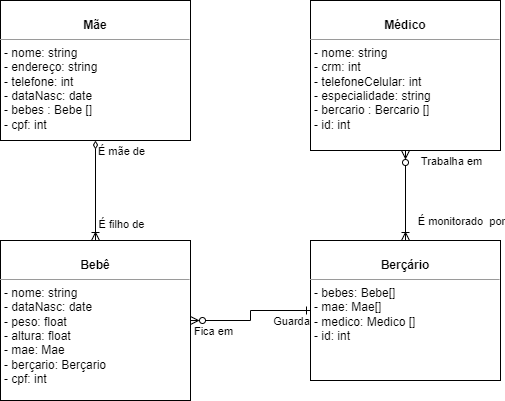

The diagram above was exported from draw.io. Its source (the exported page's mxGraphModel, read from the mxfile embedded in the PNG):
<mxGraphModel dx="880" dy="478" grid="1" gridSize="10" guides="1" tooltips="1" connect="1" arrows="1" fold="1" page="1" pageScale="1" pageWidth="850" pageHeight="1100" background="none" math="0" shadow="0">
  <root>
    <mxCell id="0" />
    <mxCell id="1" parent="0" />
    <mxCell id="_4xpYMSseJb_QyTllQsr-3" value="" style="edgeStyle=orthogonalEdgeStyle;rounded=0;orthogonalLoop=1;jettySize=auto;html=1;endArrow=ERoneToMany;endFill=0;startArrow=ERzeroToMany;startFill=0;" parent="1" edge="1">
      <mxGeometry relative="1" as="geometry">
        <mxPoint x="455" y="210" as="sourcePoint" />
        <mxPoint x="455" y="300" as="targetPoint" />
      </mxGeometry>
    </mxCell>
    <mxCell id="FLWdMsFdHV21Rx7sqP6U-1" value="Trabalha em" style="edgeLabel;html=1;align=center;verticalAlign=middle;resizable=0;points=[];" vertex="1" connectable="0" parent="_4xpYMSseJb_QyTllQsr-3">
      <mxGeometry x="-0.0889" y="3" relative="1" as="geometry">
        <mxPoint x="42" y="-31" as="offset" />
      </mxGeometry>
    </mxCell>
    <mxCell id="FLWdMsFdHV21Rx7sqP6U-2" value="É monitorado&amp;nbsp; por" style="edgeLabel;html=1;align=center;verticalAlign=middle;resizable=0;points=[];" vertex="1" connectable="0" parent="_4xpYMSseJb_QyTllQsr-3">
      <mxGeometry x="0.5556" relative="1" as="geometry">
        <mxPoint x="55" as="offset" />
      </mxGeometry>
    </mxCell>
    <mxCell id="5d2195bd80daf111-12" value="&lt;p style=&quot;margin:0px;margin-top:4px;text-align:center;&quot;&gt;&lt;br&gt;&lt;b&gt;Médico&lt;/b&gt;&lt;/p&gt;&lt;hr size=&quot;1&quot;&gt;&lt;p style=&quot;margin:0px;margin-left:4px;&quot;&gt;- nome: string&lt;br&gt;- crm: int&lt;/p&gt;&lt;p style=&quot;margin:0px;margin-left:4px;&quot;&gt;- telefoneCelular: int&lt;/p&gt;&lt;p style=&quot;margin:0px;margin-left:4px;&quot;&gt;- especialidade: string&lt;/p&gt;&lt;p style=&quot;margin:0px;margin-left:4px;&quot;&gt;- bercario : Bercario []&lt;/p&gt;&lt;p style=&quot;margin:0px;margin-left:4px;&quot;&gt;- id: int&lt;/p&gt;&lt;p style=&quot;margin:0px;margin-left:4px;&quot;&gt;&lt;br&gt;&lt;/p&gt;" style="verticalAlign=top;align=left;overflow=fill;fontSize=12;fontFamily=Helvetica;html=1;rounded=0;shadow=0;comic=0;labelBackgroundColor=none;strokeWidth=1" parent="1" vertex="1">
      <mxGeometry x="360" y="60" width="190" height="150" as="geometry" />
    </mxCell>
    <mxCell id="_4xpYMSseJb_QyTllQsr-2" value="" style="edgeStyle=orthogonalEdgeStyle;rounded=0;orthogonalLoop=1;jettySize=auto;html=1;endArrow=ERoneToMany;endFill=0;startArrow=diamondThin;startFill=0;" parent="1" source="5d2195bd80daf111-18" target="5d2195bd80daf111-19" edge="1">
      <mxGeometry relative="1" as="geometry" />
    </mxCell>
    <mxCell id="FLWdMsFdHV21Rx7sqP6U-5" value="É mãe de" style="edgeLabel;html=1;align=center;verticalAlign=middle;resizable=0;points=[];" vertex="1" connectable="0" parent="_4xpYMSseJb_QyTllQsr-2">
      <mxGeometry x="-0.7" y="3" relative="1" as="geometry">
        <mxPoint x="22" y="-5" as="offset" />
      </mxGeometry>
    </mxCell>
    <mxCell id="FLWdMsFdHV21Rx7sqP6U-6" value="É filho de" style="edgeLabel;html=1;align=center;verticalAlign=middle;resizable=0;points=[];" vertex="1" connectable="0" parent="_4xpYMSseJb_QyTllQsr-2">
      <mxGeometry x="0.66" y="3" relative="1" as="geometry">
        <mxPoint x="22" as="offset" />
      </mxGeometry>
    </mxCell>
    <mxCell id="5d2195bd80daf111-18" value="&lt;p style=&quot;margin:0px;margin-top:4px;text-align:center;&quot;&gt;&lt;br&gt;&lt;b&gt;Mãe&lt;/b&gt;&lt;/p&gt;&lt;hr size=&quot;1&quot;&gt;&lt;p style=&quot;margin:0px;margin-left:4px;&quot;&gt;- nome: string&lt;br&gt;- endereço: string&lt;/p&gt;&lt;p style=&quot;margin:0px;margin-left:4px;&quot;&gt;- telefone: int&lt;/p&gt;&lt;p style=&quot;margin:0px;margin-left:4px;&quot;&gt;- dataNasc: date&lt;/p&gt;&lt;p style=&quot;margin:0px;margin-left:4px;&quot;&gt;- bebes : Bebe []&lt;/p&gt;&lt;p style=&quot;margin:0px;margin-left:4px;&quot;&gt;- cpf: int&lt;/p&gt;" style="verticalAlign=top;align=left;overflow=fill;fontSize=12;fontFamily=Helvetica;html=1;rounded=0;shadow=0;comic=0;labelBackgroundColor=none;strokeWidth=1" parent="1" vertex="1">
      <mxGeometry x="50" y="60" width="190" height="140" as="geometry" />
    </mxCell>
    <mxCell id="_4xpYMSseJb_QyTllQsr-4" style="edgeStyle=orthogonalEdgeStyle;rounded=0;orthogonalLoop=1;jettySize=auto;html=1;endArrow=ERone;endFill=0;startArrow=ERzeroToMany;startFill=0;" parent="1" source="5d2195bd80daf111-19" target="5d2195bd80daf111-20" edge="1">
      <mxGeometry relative="1" as="geometry" />
    </mxCell>
    <mxCell id="FLWdMsFdHV21Rx7sqP6U-3" value="Guarda" style="edgeLabel;html=1;align=center;verticalAlign=middle;resizable=0;points=[];" vertex="1" connectable="0" parent="_4xpYMSseJb_QyTllQsr-4">
      <mxGeometry x="0.7538" y="1" relative="1" as="geometry">
        <mxPoint x="-4" y="11" as="offset" />
      </mxGeometry>
    </mxCell>
    <mxCell id="FLWdMsFdHV21Rx7sqP6U-4" value="Fica em" style="edgeLabel;html=1;align=center;verticalAlign=middle;resizable=0;points=[];" vertex="1" connectable="0" parent="_4xpYMSseJb_QyTllQsr-4">
      <mxGeometry x="-0.6615" y="-2" relative="1" as="geometry">
        <mxPoint y="8" as="offset" />
      </mxGeometry>
    </mxCell>
    <mxCell id="5d2195bd80daf111-19" value="&lt;p style=&quot;margin:0px;margin-top:4px;text-align:center;&quot;&gt;&lt;br&gt;&lt;b&gt;Bebê&lt;/b&gt;&lt;/p&gt;&lt;hr size=&quot;1&quot;&gt;&lt;p style=&quot;margin:0px;margin-left:4px;&quot;&gt;- nome: string&lt;br&gt;- dataNasc: date&lt;/p&gt;&lt;p style=&quot;margin:0px;margin-left:4px;&quot;&gt;- peso: float&lt;/p&gt;&lt;p style=&quot;margin:0px;margin-left:4px;&quot;&gt;- altura: float&lt;/p&gt;&lt;p style=&quot;margin:0px;margin-left:4px;&quot;&gt;- mae: Mae&lt;/p&gt;&lt;p style=&quot;margin:0px;margin-left:4px;&quot;&gt;- berçario: Berçario&lt;/p&gt;&lt;p style=&quot;margin:0px;margin-left:4px;&quot;&gt;- cpf: int&lt;/p&gt;" style="verticalAlign=top;align=left;overflow=fill;fontSize=12;fontFamily=Helvetica;html=1;rounded=0;shadow=0;comic=0;labelBackgroundColor=none;strokeWidth=1" parent="1" vertex="1">
      <mxGeometry x="50" y="300" width="190" height="160" as="geometry" />
    </mxCell>
    <mxCell id="5d2195bd80daf111-20" value="&lt;p style=&quot;margin:0px;margin-top:4px;text-align:center;&quot;&gt;&lt;br&gt;&lt;b&gt;Berçário&lt;/b&gt;&lt;br&gt;&lt;/p&gt;&lt;hr size=&quot;1&quot;&gt;&lt;p style=&quot;margin:0px;margin-left:4px;&quot;&gt;- bebes: Bebe[]&lt;br&gt;- mae: Mae[]&lt;/p&gt;&lt;p style=&quot;margin:0px;margin-left:4px;&quot;&gt;- medico: Medico []&lt;/p&gt;&lt;p style=&quot;margin:0px;margin-left:4px;&quot;&gt;- id: int&lt;/p&gt;&lt;p style=&quot;margin:0px;margin-left:4px;&quot;&gt;&lt;br&gt;&lt;/p&gt;&lt;p style=&quot;margin:0px;margin-left:4px;&quot;&gt;&lt;br&gt;&lt;/p&gt;&lt;p style=&quot;margin:0px;margin-left:4px;&quot;&gt;&lt;br&gt;&lt;/p&gt;" style="verticalAlign=top;align=left;overflow=fill;fontSize=12;fontFamily=Helvetica;html=1;rounded=0;shadow=0;comic=0;labelBackgroundColor=none;strokeWidth=1" parent="1" vertex="1">
      <mxGeometry x="360" y="300" width="190" height="140" as="geometry" />
    </mxCell>
  </root>
</mxGraphModel>